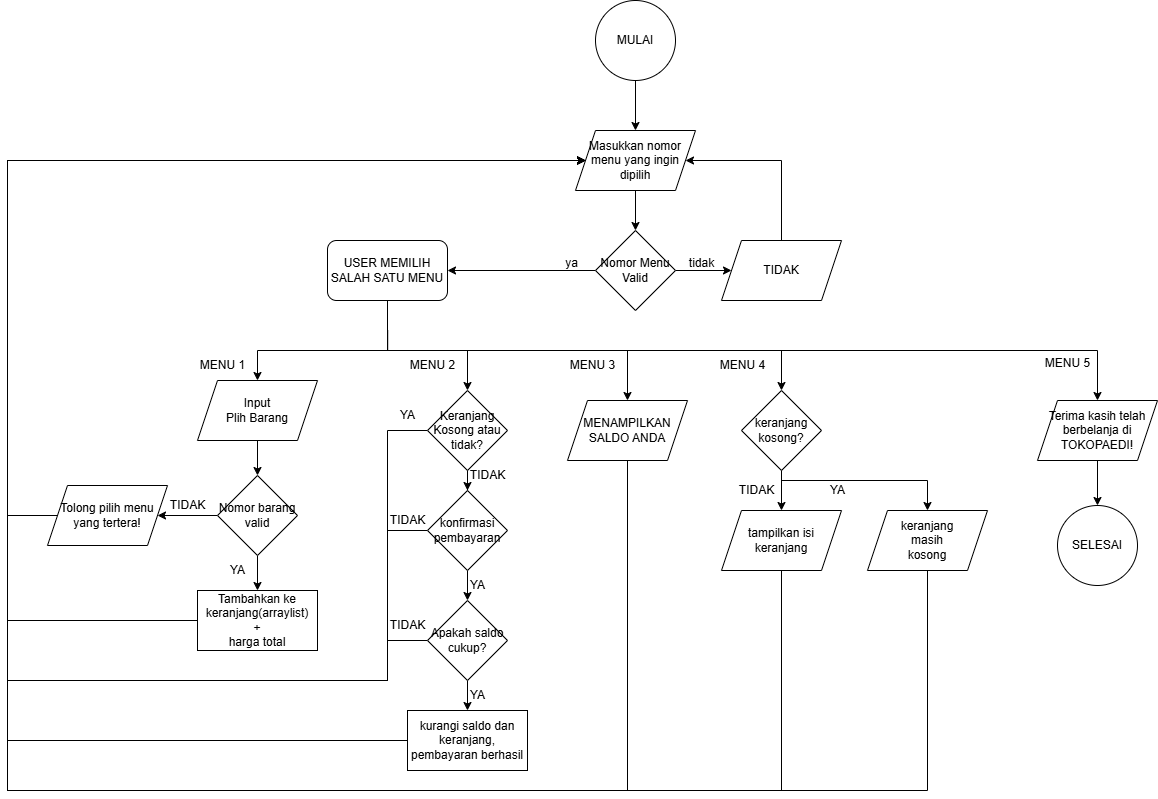

The diagram above was exported from draw.io. Its source (the exported page's mxGraphModel, read from the mxfile embedded in the PNG):
<mxGraphModel dx="2620" dy="938" grid="1" gridSize="10" guides="1" tooltips="1" connect="1" arrows="1" fold="1" page="1" pageScale="1" pageWidth="827" pageHeight="1169" math="0" shadow="0">
  <root>
    <mxCell id="0" />
    <mxCell id="1" parent="0" />
    <mxCell id="xgN7ZjnsOva6FH1XZCbr-3" value="" style="edgeStyle=orthogonalEdgeStyle;rounded=0;orthogonalLoop=1;jettySize=auto;html=1;" edge="1" parent="1" source="xgN7ZjnsOva6FH1XZCbr-1" target="xgN7ZjnsOva6FH1XZCbr-2">
      <mxGeometry relative="1" as="geometry" />
    </mxCell>
    <mxCell id="xgN7ZjnsOva6FH1XZCbr-1" value="MULAI" style="ellipse;whiteSpace=wrap;html=1;aspect=fixed;" vertex="1" parent="1">
      <mxGeometry x="-122" y="110" width="80" height="80" as="geometry" />
    </mxCell>
    <mxCell id="xgN7ZjnsOva6FH1XZCbr-5" value="" style="edgeStyle=orthogonalEdgeStyle;rounded=0;orthogonalLoop=1;jettySize=auto;html=1;" edge="1" parent="1" source="xgN7ZjnsOva6FH1XZCbr-2" target="xgN7ZjnsOva6FH1XZCbr-4">
      <mxGeometry relative="1" as="geometry" />
    </mxCell>
    <mxCell id="xgN7ZjnsOva6FH1XZCbr-2" value="Masukkan nomor&lt;div&gt;menu yang ingin&lt;/div&gt;&lt;div&gt;dipilih&lt;/div&gt;" style="shape=parallelogram;perimeter=parallelogramPerimeter;whiteSpace=wrap;html=1;fixedSize=1;" vertex="1" parent="1">
      <mxGeometry x="-142" y="240" width="120" height="60" as="geometry" />
    </mxCell>
    <mxCell id="xgN7ZjnsOva6FH1XZCbr-13" value="" style="edgeStyle=orthogonalEdgeStyle;rounded=0;orthogonalLoop=1;jettySize=auto;html=1;" edge="1" parent="1" source="xgN7ZjnsOva6FH1XZCbr-4" target="xgN7ZjnsOva6FH1XZCbr-6">
      <mxGeometry relative="1" as="geometry" />
    </mxCell>
    <mxCell id="xgN7ZjnsOva6FH1XZCbr-15" value="" style="edgeStyle=orthogonalEdgeStyle;rounded=0;orthogonalLoop=1;jettySize=auto;html=1;entryX=1;entryY=0.5;entryDx=0;entryDy=0;" edge="1" parent="1" source="xgN7ZjnsOva6FH1XZCbr-4" target="xgN7ZjnsOva6FH1XZCbr-21">
      <mxGeometry relative="1" as="geometry">
        <mxPoint x="-176" y="380.0000000000002" as="targetPoint" />
      </mxGeometry>
    </mxCell>
    <mxCell id="xgN7ZjnsOva6FH1XZCbr-4" value="Nomor Menu&lt;div&gt;Valid&lt;/div&gt;" style="rhombus;whiteSpace=wrap;html=1;" vertex="1" parent="1">
      <mxGeometry x="-122" y="340" width="80" height="80" as="geometry" />
    </mxCell>
    <mxCell id="xgN7ZjnsOva6FH1XZCbr-11" style="edgeStyle=orthogonalEdgeStyle;rounded=0;orthogonalLoop=1;jettySize=auto;html=1;entryX=1;entryY=0.5;entryDx=0;entryDy=0;" edge="1" parent="1" source="xgN7ZjnsOva6FH1XZCbr-6" target="xgN7ZjnsOva6FH1XZCbr-2">
      <mxGeometry relative="1" as="geometry">
        <mxPoint x="64" y="270" as="targetPoint" />
        <Array as="points">
          <mxPoint x="64" y="270" />
        </Array>
      </mxGeometry>
    </mxCell>
    <mxCell id="xgN7ZjnsOva6FH1XZCbr-6" value="TIDAK" style="shape=parallelogram;perimeter=parallelogramPerimeter;whiteSpace=wrap;html=1;fixedSize=1;" vertex="1" parent="1">
      <mxGeometry x="4" y="350" width="120" height="60" as="geometry" />
    </mxCell>
    <mxCell id="xgN7ZjnsOva6FH1XZCbr-16" value="tidak" style="text;html=1;align=center;verticalAlign=middle;resizable=0;points=[];autosize=1;strokeColor=none;fillColor=none;" vertex="1" parent="1">
      <mxGeometry x="-41" y="358" width="50" height="30" as="geometry" />
    </mxCell>
    <mxCell id="xgN7ZjnsOva6FH1XZCbr-17" value="ya" style="text;html=1;align=center;verticalAlign=middle;resizable=0;points=[];autosize=1;strokeColor=none;fillColor=none;" vertex="1" parent="1">
      <mxGeometry x="-166" y="358" width="40" height="30" as="geometry" />
    </mxCell>
    <mxCell id="xgN7ZjnsOva6FH1XZCbr-33" value="" style="edgeStyle=orthogonalEdgeStyle;rounded=0;orthogonalLoop=1;jettySize=auto;html=1;" edge="1" parent="1" source="xgN7ZjnsOva6FH1XZCbr-18" target="xgN7ZjnsOva6FH1XZCbr-27">
      <mxGeometry relative="1" as="geometry" />
    </mxCell>
    <mxCell id="xgN7ZjnsOva6FH1XZCbr-18" value="&lt;div&gt;&lt;span style=&quot;background-color: transparent; color: light-dark(rgb(0, 0, 0), rgb(255, 255, 255));&quot;&gt;Input&lt;/span&gt;&lt;/div&gt;&lt;div&gt;&lt;span style=&quot;background-color: transparent; color: light-dark(rgb(0, 0, 0), rgb(255, 255, 255));&quot;&gt;Plih Barang&lt;/span&gt;&lt;/div&gt;" style="shape=parallelogram;perimeter=parallelogramPerimeter;whiteSpace=wrap;html=1;fixedSize=1;" vertex="1" parent="1">
      <mxGeometry x="-520" y="490" width="120" height="60" as="geometry" />
    </mxCell>
    <mxCell id="xgN7ZjnsOva6FH1XZCbr-20" value="MENU 1" style="text;html=1;align=center;verticalAlign=middle;resizable=0;points=[];autosize=1;strokeColor=none;fillColor=none;" vertex="1" parent="1">
      <mxGeometry x="-530" y="460" width="70" height="30" as="geometry" />
    </mxCell>
    <mxCell id="xgN7ZjnsOva6FH1XZCbr-38" style="edgeStyle=orthogonalEdgeStyle;rounded=0;orthogonalLoop=1;jettySize=auto;html=1;entryX=0.5;entryY=0;entryDx=0;entryDy=0;" edge="1" parent="1" target="xgN7ZjnsOva6FH1XZCbr-18">
      <mxGeometry relative="1" as="geometry">
        <mxPoint x="-329.8888888888889" y="440" as="sourcePoint" />
        <Array as="points">
          <mxPoint x="-330" y="460" />
          <mxPoint x="-460" y="460" />
        </Array>
      </mxGeometry>
    </mxCell>
    <mxCell id="xgN7ZjnsOva6FH1XZCbr-42" style="edgeStyle=orthogonalEdgeStyle;rounded=0;orthogonalLoop=1;jettySize=auto;html=1;entryX=0.5;entryY=0;entryDx=0;entryDy=0;" edge="1" parent="1" target="xgN7ZjnsOva6FH1XZCbr-41">
      <mxGeometry relative="1" as="geometry">
        <mxPoint x="-329.8888888888889" y="440" as="sourcePoint" />
        <Array as="points">
          <mxPoint x="-330" y="460" />
          <mxPoint x="-250" y="460" />
        </Array>
      </mxGeometry>
    </mxCell>
    <mxCell id="xgN7ZjnsOva6FH1XZCbr-67" style="edgeStyle=orthogonalEdgeStyle;rounded=0;orthogonalLoop=1;jettySize=auto;html=1;exitX=0.5;exitY=1;exitDx=0;exitDy=0;entryX=0.5;entryY=0;entryDx=0;entryDy=0;" edge="1" parent="1" target="xgN7ZjnsOva6FH1XZCbr-65">
      <mxGeometry relative="1" as="geometry">
        <mxPoint x="-330" y="440" as="sourcePoint" />
        <Array as="points">
          <mxPoint x="-330" y="460" />
          <mxPoint x="-90" y="460" />
        </Array>
      </mxGeometry>
    </mxCell>
    <mxCell id="xgN7ZjnsOva6FH1XZCbr-70" style="edgeStyle=orthogonalEdgeStyle;rounded=0;orthogonalLoop=1;jettySize=auto;html=1;exitX=0.5;exitY=1;exitDx=0;exitDy=0;" edge="1" parent="1" source="xgN7ZjnsOva6FH1XZCbr-21" target="xgN7ZjnsOva6FH1XZCbr-69">
      <mxGeometry relative="1" as="geometry">
        <mxPoint x="-330" y="440" as="sourcePoint" />
        <Array as="points">
          <mxPoint x="-330" y="460" />
          <mxPoint x="64" y="460" />
        </Array>
      </mxGeometry>
    </mxCell>
    <mxCell id="xgN7ZjnsOva6FH1XZCbr-89" style="edgeStyle=orthogonalEdgeStyle;rounded=0;orthogonalLoop=1;jettySize=auto;html=1;exitX=0.5;exitY=1;exitDx=0;exitDy=0;entryX=0.5;entryY=0;entryDx=0;entryDy=0;" edge="1" parent="1" target="xgN7ZjnsOva6FH1XZCbr-79">
      <mxGeometry relative="1" as="geometry">
        <mxPoint x="-330" y="410" as="sourcePoint" />
        <mxPoint x="380" y="490" as="targetPoint" />
        <Array as="points">
          <mxPoint x="-330" y="460" />
          <mxPoint x="380" y="460" />
        </Array>
      </mxGeometry>
    </mxCell>
    <mxCell id="xgN7ZjnsOva6FH1XZCbr-21" value="USER MEMILIH&lt;div&gt;SALAH SATU MENU&lt;/div&gt;" style="rounded=1;whiteSpace=wrap;html=1;" vertex="1" parent="1">
      <mxGeometry x="-390" y="350" width="120" height="60" as="geometry" />
    </mxCell>
    <mxCell id="xgN7ZjnsOva6FH1XZCbr-34" value="" style="edgeStyle=orthogonalEdgeStyle;rounded=0;orthogonalLoop=1;jettySize=auto;html=1;" edge="1" parent="1" source="xgN7ZjnsOva6FH1XZCbr-27" target="xgN7ZjnsOva6FH1XZCbr-29">
      <mxGeometry relative="1" as="geometry" />
    </mxCell>
    <mxCell id="xgN7ZjnsOva6FH1XZCbr-36" value="" style="edgeStyle=orthogonalEdgeStyle;rounded=0;orthogonalLoop=1;jettySize=auto;html=1;" edge="1" parent="1" source="xgN7ZjnsOva6FH1XZCbr-27" target="xgN7ZjnsOva6FH1XZCbr-35">
      <mxGeometry relative="1" as="geometry" />
    </mxCell>
    <mxCell id="xgN7ZjnsOva6FH1XZCbr-27" value="Nomor barang&lt;div&gt;valid&lt;/div&gt;" style="rhombus;whiteSpace=wrap;html=1;" vertex="1" parent="1">
      <mxGeometry x="-500" y="585" width="80" height="80" as="geometry" />
    </mxCell>
    <mxCell id="xgN7ZjnsOva6FH1XZCbr-32" value="" style="edgeStyle=orthogonalEdgeStyle;rounded=0;orthogonalLoop=1;jettySize=auto;html=1;entryX=0;entryY=0.5;entryDx=0;entryDy=0;exitX=0;exitY=0.5;exitDx=0;exitDy=0;" edge="1" parent="1" source="xgN7ZjnsOva6FH1XZCbr-29" target="xgN7ZjnsOva6FH1XZCbr-2">
      <mxGeometry relative="1" as="geometry">
        <mxPoint x="-230" y="330" as="targetPoint" />
        <Array as="points">
          <mxPoint x="-710" y="625" />
          <mxPoint x="-710" y="270" />
        </Array>
      </mxGeometry>
    </mxCell>
    <mxCell id="xgN7ZjnsOva6FH1XZCbr-29" value="Tolong pilih menu yang tertera!" style="shape=parallelogram;perimeter=parallelogramPerimeter;whiteSpace=wrap;html=1;fixedSize=1;" vertex="1" parent="1">
      <mxGeometry x="-670" y="595" width="120" height="60" as="geometry" />
    </mxCell>
    <mxCell id="xgN7ZjnsOva6FH1XZCbr-37" style="edgeStyle=orthogonalEdgeStyle;rounded=0;orthogonalLoop=1;jettySize=auto;html=1;entryX=0;entryY=0.5;entryDx=0;entryDy=0;exitX=0;exitY=0.5;exitDx=0;exitDy=0;" edge="1" parent="1" source="xgN7ZjnsOva6FH1XZCbr-35" target="xgN7ZjnsOva6FH1XZCbr-2">
      <mxGeometry relative="1" as="geometry">
        <mxPoint x="-710" y="700" as="targetPoint" />
        <Array as="points">
          <mxPoint x="-710" y="730" />
          <mxPoint x="-710" y="270" />
        </Array>
      </mxGeometry>
    </mxCell>
    <mxCell id="xgN7ZjnsOva6FH1XZCbr-35" value="Tambahkan ke keranjang(arraylist)&lt;div&gt;+&lt;/div&gt;&lt;div&gt;harga total&lt;/div&gt;" style="rounded=0;whiteSpace=wrap;html=1;" vertex="1" parent="1">
      <mxGeometry x="-520" y="700" width="120" height="60" as="geometry" />
    </mxCell>
    <mxCell id="xgN7ZjnsOva6FH1XZCbr-43" style="edgeStyle=orthogonalEdgeStyle;rounded=0;orthogonalLoop=1;jettySize=auto;html=1;entryX=0;entryY=0.5;entryDx=0;entryDy=0;" edge="1" parent="1" source="xgN7ZjnsOva6FH1XZCbr-41" target="xgN7ZjnsOva6FH1XZCbr-2">
      <mxGeometry relative="1" as="geometry">
        <mxPoint x="-330" y="770" as="targetPoint" />
        <Array as="points">
          <mxPoint x="-330" y="540" />
          <mxPoint x="-330" y="790" />
          <mxPoint x="-710" y="790" />
          <mxPoint x="-710" y="270" />
        </Array>
      </mxGeometry>
    </mxCell>
    <mxCell id="xgN7ZjnsOva6FH1XZCbr-49" value="" style="edgeStyle=orthogonalEdgeStyle;rounded=0;orthogonalLoop=1;jettySize=auto;html=1;" edge="1" parent="1" source="xgN7ZjnsOva6FH1XZCbr-41" target="xgN7ZjnsOva6FH1XZCbr-48">
      <mxGeometry relative="1" as="geometry" />
    </mxCell>
    <mxCell id="xgN7ZjnsOva6FH1XZCbr-41" value="Keranjang Kosong atau&lt;div&gt;tidak?&lt;/div&gt;" style="rhombus;whiteSpace=wrap;html=1;" vertex="1" parent="1">
      <mxGeometry x="-290" y="500" width="80" height="80" as="geometry" />
    </mxCell>
    <mxCell id="xgN7ZjnsOva6FH1XZCbr-53" value="" style="edgeStyle=orthogonalEdgeStyle;rounded=0;orthogonalLoop=1;jettySize=auto;html=1;" edge="1" parent="1" source="xgN7ZjnsOva6FH1XZCbr-48" target="xgN7ZjnsOva6FH1XZCbr-52">
      <mxGeometry relative="1" as="geometry" />
    </mxCell>
    <mxCell id="xgN7ZjnsOva6FH1XZCbr-58" style="edgeStyle=orthogonalEdgeStyle;rounded=0;orthogonalLoop=1;jettySize=auto;html=1;exitX=0;exitY=0.5;exitDx=0;exitDy=0;entryX=0;entryY=0.5;entryDx=0;entryDy=0;" edge="1" parent="1" source="xgN7ZjnsOva6FH1XZCbr-48" target="xgN7ZjnsOva6FH1XZCbr-2">
      <mxGeometry relative="1" as="geometry">
        <Array as="points">
          <mxPoint x="-330" y="640" />
          <mxPoint x="-330" y="790" />
          <mxPoint x="-710" y="790" />
          <mxPoint x="-710" y="270" />
        </Array>
      </mxGeometry>
    </mxCell>
    <mxCell id="xgN7ZjnsOva6FH1XZCbr-48" value="konfirmasi&lt;div&gt;pembayaran&lt;/div&gt;" style="rhombus;whiteSpace=wrap;html=1;" vertex="1" parent="1">
      <mxGeometry x="-290" y="600" width="80" height="80" as="geometry" />
    </mxCell>
    <mxCell id="xgN7ZjnsOva6FH1XZCbr-56" value="" style="edgeStyle=orthogonalEdgeStyle;rounded=0;orthogonalLoop=1;jettySize=auto;html=1;" edge="1" parent="1">
      <mxGeometry relative="1" as="geometry">
        <mxPoint x="-250.00000000000023" y="819.9999999999998" as="sourcePoint" />
        <mxPoint x="-250.00000000000023" y="850.0000000000002" as="targetPoint" />
      </mxGeometry>
    </mxCell>
    <mxCell id="xgN7ZjnsOva6FH1XZCbr-60" value="" style="edgeStyle=orthogonalEdgeStyle;rounded=0;orthogonalLoop=1;jettySize=auto;html=1;" edge="1" parent="1" source="xgN7ZjnsOva6FH1XZCbr-52" target="xgN7ZjnsOva6FH1XZCbr-55">
      <mxGeometry relative="1" as="geometry" />
    </mxCell>
    <mxCell id="xgN7ZjnsOva6FH1XZCbr-64" value="" style="edgeStyle=orthogonalEdgeStyle;rounded=0;orthogonalLoop=1;jettySize=auto;html=1;exitX=0;exitY=0.5;exitDx=0;exitDy=0;entryX=0;entryY=0.5;entryDx=0;entryDy=0;" edge="1" parent="1" source="xgN7ZjnsOva6FH1XZCbr-52" target="xgN7ZjnsOva6FH1XZCbr-2">
      <mxGeometry relative="1" as="geometry">
        <mxPoint x="-166" y="720" as="sourcePoint" />
        <mxPoint x="-536" y="750" as="targetPoint" />
        <Array as="points">
          <mxPoint x="-330" y="750" />
          <mxPoint x="-330" y="790" />
          <mxPoint x="-710" y="790" />
          <mxPoint x="-710" y="270" />
        </Array>
      </mxGeometry>
    </mxCell>
    <mxCell id="xgN7ZjnsOva6FH1XZCbr-52" value="Apakah saldo&lt;div&gt;cukup?&lt;/div&gt;" style="rhombus;whiteSpace=wrap;html=1;" vertex="1" parent="1">
      <mxGeometry x="-290" y="710" width="80" height="80" as="geometry" />
    </mxCell>
    <mxCell id="xgN7ZjnsOva6FH1XZCbr-61" style="edgeStyle=orthogonalEdgeStyle;rounded=0;orthogonalLoop=1;jettySize=auto;html=1;exitX=0;exitY=0.5;exitDx=0;exitDy=0;entryX=0;entryY=0.5;entryDx=0;entryDy=0;" edge="1" parent="1" source="xgN7ZjnsOva6FH1XZCbr-55" target="xgN7ZjnsOva6FH1XZCbr-2">
      <mxGeometry relative="1" as="geometry">
        <Array as="points">
          <mxPoint x="-710" y="850" />
          <mxPoint x="-710" y="270" />
        </Array>
      </mxGeometry>
    </mxCell>
    <mxCell id="xgN7ZjnsOva6FH1XZCbr-55" value="kurangi saldo dan keranjang,&lt;div&gt;pembayaran berhasil&lt;/div&gt;" style="rounded=0;whiteSpace=wrap;html=1;" vertex="1" parent="1">
      <mxGeometry x="-310" y="820" width="120" height="60" as="geometry" />
    </mxCell>
    <mxCell id="xgN7ZjnsOva6FH1XZCbr-62" value="MENU 2" style="text;html=1;align=center;verticalAlign=middle;resizable=0;points=[];autosize=1;strokeColor=none;fillColor=none;" vertex="1" parent="1">
      <mxGeometry x="-320" y="460" width="70" height="30" as="geometry" />
    </mxCell>
    <mxCell id="xgN7ZjnsOva6FH1XZCbr-68" style="edgeStyle=orthogonalEdgeStyle;rounded=0;orthogonalLoop=1;jettySize=auto;html=1;exitX=0.5;exitY=1;exitDx=0;exitDy=0;entryX=0;entryY=0.5;entryDx=0;entryDy=0;" edge="1" parent="1" source="xgN7ZjnsOva6FH1XZCbr-65" target="xgN7ZjnsOva6FH1XZCbr-2">
      <mxGeometry relative="1" as="geometry">
        <Array as="points">
          <mxPoint x="-90" y="900" />
          <mxPoint x="-710" y="900" />
          <mxPoint x="-710" y="270" />
        </Array>
      </mxGeometry>
    </mxCell>
    <mxCell id="xgN7ZjnsOva6FH1XZCbr-65" value="MENAMPILKAN SALDO ANDA" style="shape=parallelogram;perimeter=parallelogramPerimeter;whiteSpace=wrap;html=1;fixedSize=1;" vertex="1" parent="1">
      <mxGeometry x="-150" y="510" width="120" height="60" as="geometry" />
    </mxCell>
    <mxCell id="xgN7ZjnsOva6FH1XZCbr-72" value="" style="edgeStyle=orthogonalEdgeStyle;rounded=0;orthogonalLoop=1;jettySize=auto;html=1;" edge="1" parent="1" source="xgN7ZjnsOva6FH1XZCbr-69" target="xgN7ZjnsOva6FH1XZCbr-71">
      <mxGeometry relative="1" as="geometry" />
    </mxCell>
    <mxCell id="xgN7ZjnsOva6FH1XZCbr-77" value="" style="edgeStyle=orthogonalEdgeStyle;rounded=0;orthogonalLoop=1;jettySize=auto;html=1;" edge="1" parent="1" source="xgN7ZjnsOva6FH1XZCbr-69" target="xgN7ZjnsOva6FH1XZCbr-76">
      <mxGeometry relative="1" as="geometry">
        <Array as="points">
          <mxPoint x="64" y="590" />
          <mxPoint x="210" y="590" />
        </Array>
      </mxGeometry>
    </mxCell>
    <mxCell id="xgN7ZjnsOva6FH1XZCbr-69" value="keranjang&lt;div&gt;kosong?&lt;/div&gt;" style="rhombus;whiteSpace=wrap;html=1;" vertex="1" parent="1">
      <mxGeometry x="24" y="500" width="80" height="80" as="geometry" />
    </mxCell>
    <mxCell id="xgN7ZjnsOva6FH1XZCbr-73" style="edgeStyle=orthogonalEdgeStyle;rounded=0;orthogonalLoop=1;jettySize=auto;html=1;exitX=0.5;exitY=1;exitDx=0;exitDy=0;entryX=0;entryY=0.5;entryDx=0;entryDy=0;" edge="1" parent="1" source="xgN7ZjnsOva6FH1XZCbr-71" target="xgN7ZjnsOva6FH1XZCbr-2">
      <mxGeometry relative="1" as="geometry">
        <Array as="points">
          <mxPoint x="64" y="900" />
          <mxPoint x="-710" y="900" />
          <mxPoint x="-710" y="270" />
        </Array>
      </mxGeometry>
    </mxCell>
    <mxCell id="xgN7ZjnsOva6FH1XZCbr-71" value="tampilkan isi keranjang" style="shape=parallelogram;perimeter=parallelogramPerimeter;whiteSpace=wrap;html=1;fixedSize=1;" vertex="1" parent="1">
      <mxGeometry x="4" y="620" width="120" height="60" as="geometry" />
    </mxCell>
    <mxCell id="xgN7ZjnsOva6FH1XZCbr-78" style="edgeStyle=orthogonalEdgeStyle;rounded=0;orthogonalLoop=1;jettySize=auto;html=1;exitX=0.5;exitY=1;exitDx=0;exitDy=0;entryX=0;entryY=0.5;entryDx=0;entryDy=0;" edge="1" parent="1" source="xgN7ZjnsOva6FH1XZCbr-76" target="xgN7ZjnsOva6FH1XZCbr-2">
      <mxGeometry relative="1" as="geometry">
        <Array as="points">
          <mxPoint x="210" y="900" />
          <mxPoint x="-710" y="900" />
          <mxPoint x="-710" y="270" />
        </Array>
      </mxGeometry>
    </mxCell>
    <mxCell id="xgN7ZjnsOva6FH1XZCbr-76" value="keranjang&lt;div&gt;masih&lt;/div&gt;&lt;div&gt;kosong&lt;/div&gt;" style="shape=parallelogram;perimeter=parallelogramPerimeter;whiteSpace=wrap;html=1;fixedSize=1;" vertex="1" parent="1">
      <mxGeometry x="150" y="620" width="120" height="60" as="geometry" />
    </mxCell>
    <mxCell id="xgN7ZjnsOva6FH1XZCbr-86" value="" style="edgeStyle=orthogonalEdgeStyle;rounded=0;orthogonalLoop=1;jettySize=auto;html=1;" edge="1" parent="1" source="xgN7ZjnsOva6FH1XZCbr-79" target="xgN7ZjnsOva6FH1XZCbr-85">
      <mxGeometry relative="1" as="geometry" />
    </mxCell>
    <mxCell id="xgN7ZjnsOva6FH1XZCbr-79" value="Terima kasih telah berbelanja di TOKOPAEDI!" style="shape=parallelogram;perimeter=parallelogramPerimeter;whiteSpace=wrap;html=1;fixedSize=1;" vertex="1" parent="1">
      <mxGeometry x="320" y="510" width="120" height="60" as="geometry" />
    </mxCell>
    <mxCell id="xgN7ZjnsOva6FH1XZCbr-85" value="SELESAI" style="ellipse;whiteSpace=wrap;html=1;aspect=fixed;" vertex="1" parent="1">
      <mxGeometry x="340" y="615" width="80" height="80" as="geometry" />
    </mxCell>
    <mxCell id="xgN7ZjnsOva6FH1XZCbr-87" value="MENU 3" style="text;html=1;align=center;verticalAlign=middle;resizable=0;points=[];autosize=1;strokeColor=none;fillColor=none;" vertex="1" parent="1">
      <mxGeometry x="-160" y="460" width="70" height="30" as="geometry" />
    </mxCell>
    <mxCell id="xgN7ZjnsOva6FH1XZCbr-88" value="MENU 4" style="text;html=1;align=center;verticalAlign=middle;resizable=0;points=[];autosize=1;strokeColor=none;fillColor=none;" vertex="1" parent="1">
      <mxGeometry x="-10" y="460" width="70" height="30" as="geometry" />
    </mxCell>
    <mxCell id="xgN7ZjnsOva6FH1XZCbr-91" value="MENU 5" style="text;html=1;align=center;verticalAlign=middle;resizable=0;points=[];autosize=1;strokeColor=none;fillColor=none;" vertex="1" parent="1">
      <mxGeometry x="315" y="458" width="70" height="30" as="geometry" />
    </mxCell>
    <mxCell id="xgN7ZjnsOva6FH1XZCbr-92" value="YA" style="text;html=1;align=center;verticalAlign=middle;resizable=0;points=[];autosize=1;strokeColor=none;fillColor=none;" vertex="1" parent="1">
      <mxGeometry x="-500" y="665" width="40" height="30" as="geometry" />
    </mxCell>
    <mxCell id="xgN7ZjnsOva6FH1XZCbr-93" value="TIDAK" style="text;html=1;align=center;verticalAlign=middle;resizable=0;points=[];autosize=1;strokeColor=none;fillColor=none;" vertex="1" parent="1">
      <mxGeometry x="-560" y="600" width="60" height="30" as="geometry" />
    </mxCell>
    <mxCell id="xgN7ZjnsOva6FH1XZCbr-94" value="YA" style="text;html=1;align=center;verticalAlign=middle;resizable=0;points=[];autosize=1;strokeColor=none;fillColor=none;" vertex="1" parent="1">
      <mxGeometry x="-330" y="510" width="40" height="30" as="geometry" />
    </mxCell>
    <mxCell id="xgN7ZjnsOva6FH1XZCbr-95" value="TIDAK" style="text;html=1;align=center;verticalAlign=middle;resizable=0;points=[];autosize=1;strokeColor=none;fillColor=none;" vertex="1" parent="1">
      <mxGeometry x="-340" y="615" width="60" height="30" as="geometry" />
    </mxCell>
    <mxCell id="xgN7ZjnsOva6FH1XZCbr-97" value="TIDAK" style="text;html=1;align=center;verticalAlign=middle;resizable=0;points=[];autosize=1;strokeColor=none;fillColor=none;" vertex="1" parent="1">
      <mxGeometry x="-340" y="720" width="60" height="30" as="geometry" />
    </mxCell>
    <mxCell id="xgN7ZjnsOva6FH1XZCbr-98" value="TIDAK" style="text;html=1;align=center;verticalAlign=middle;resizable=0;points=[];autosize=1;strokeColor=none;fillColor=none;" vertex="1" parent="1">
      <mxGeometry x="-260" y="570" width="60" height="30" as="geometry" />
    </mxCell>
    <mxCell id="xgN7ZjnsOva6FH1XZCbr-99" value="YA" style="text;html=1;align=center;verticalAlign=middle;resizable=0;points=[];autosize=1;strokeColor=none;fillColor=none;" vertex="1" parent="1">
      <mxGeometry x="-260" y="680" width="40" height="30" as="geometry" />
    </mxCell>
    <mxCell id="xgN7ZjnsOva6FH1XZCbr-100" value="YA" style="text;html=1;align=center;verticalAlign=middle;resizable=0;points=[];autosize=1;strokeColor=none;fillColor=none;" vertex="1" parent="1">
      <mxGeometry x="-260" y="790" width="40" height="30" as="geometry" />
    </mxCell>
    <mxCell id="xgN7ZjnsOva6FH1XZCbr-101" value="YA" style="text;html=1;align=center;verticalAlign=middle;resizable=0;points=[];autosize=1;strokeColor=none;fillColor=none;" vertex="1" parent="1">
      <mxGeometry x="100" y="585" width="40" height="30" as="geometry" />
    </mxCell>
    <mxCell id="xgN7ZjnsOva6FH1XZCbr-102" value="TIDAK" style="text;html=1;align=center;verticalAlign=middle;resizable=0;points=[];autosize=1;strokeColor=none;fillColor=none;" vertex="1" parent="1">
      <mxGeometry x="9" y="585" width="60" height="30" as="geometry" />
    </mxCell>
  </root>
</mxGraphModel>